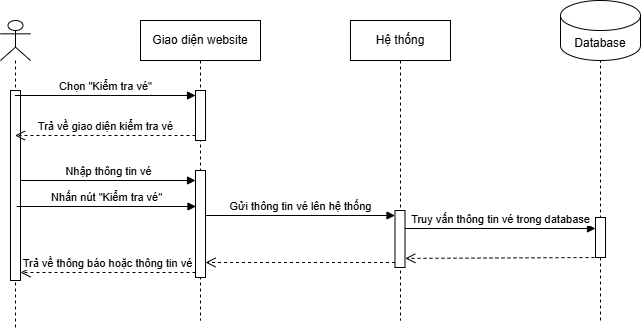

The diagram above was exported from draw.io. Its source (the exported page's mxGraphModel, read from the mxfile embedded in the PNG):
<mxGraphModel dx="1044" dy="527" grid="0" gridSize="10" guides="1" tooltips="1" connect="1" arrows="1" fold="1" page="1" pageScale="1" pageWidth="850" pageHeight="1100" math="0" shadow="0">
  <root>
    <mxCell id="0" />
    <mxCell id="1" parent="0" />
    <mxCell id="aM9ryv3xv72pqoxQDRHE-5" value="Hệ thống" style="shape=umlLifeline;perimeter=lifelinePerimeter;whiteSpace=wrap;html=1;container=0;dropTarget=0;collapsible=0;recursiveResize=0;outlineConnect=0;portConstraint=eastwest;newEdgeStyle={&quot;edgeStyle&quot;:&quot;elbowEdgeStyle&quot;,&quot;elbow&quot;:&quot;vertical&quot;,&quot;curved&quot;:0,&quot;rounded&quot;:0};" parent="1" vertex="1">
      <mxGeometry x="460" y="40" width="100" height="300" as="geometry" />
    </mxCell>
    <mxCell id="aM9ryv3xv72pqoxQDRHE-1" value="Giao diện website" style="shape=umlLifeline;perimeter=lifelinePerimeter;whiteSpace=wrap;html=1;container=0;dropTarget=0;collapsible=0;recursiveResize=0;outlineConnect=0;portConstraint=eastwest;newEdgeStyle={&quot;edgeStyle&quot;:&quot;elbowEdgeStyle&quot;,&quot;elbow&quot;:&quot;vertical&quot;,&quot;curved&quot;:0,&quot;rounded&quot;:0};" parent="1" vertex="1">
      <mxGeometry x="250" y="40" width="120" height="300" as="geometry" />
    </mxCell>
    <mxCell id="KEnHZENrhz9VVweAeUwI-12" value="" style="html=1;points=[[0,0,0,0,5],[0,1,0,0,-5],[1,0,0,0,5],[1,1,0,0,-5]];perimeter=orthogonalPerimeter;outlineConnect=0;targetShapes=umlLifeline;portConstraint=eastwest;newEdgeStyle={&quot;curved&quot;:0,&quot;rounded&quot;:0};" vertex="1" parent="aM9ryv3xv72pqoxQDRHE-1">
      <mxGeometry x="55" y="70" width="10" height="50" as="geometry" />
    </mxCell>
    <mxCell id="KEnHZENrhz9VVweAeUwI-22" value="" style="html=1;points=[[0,0,0,0,5],[0,1,0,0,-5],[1,0,0,0,5],[1,1,0,0,-5]];perimeter=orthogonalPerimeter;outlineConnect=0;targetShapes=umlLifeline;portConstraint=eastwest;newEdgeStyle={&quot;curved&quot;:0,&quot;rounded&quot;:0};" vertex="1" parent="aM9ryv3xv72pqoxQDRHE-1">
      <mxGeometry x="55" y="150" width="10" height="107" as="geometry" />
    </mxCell>
    <mxCell id="KEnHZENrhz9VVweAeUwI-1" value="" style="shape=umlLifeline;perimeter=lifelinePerimeter;whiteSpace=wrap;html=1;container=1;dropTarget=0;collapsible=0;recursiveResize=0;outlineConnect=0;portConstraint=eastwest;newEdgeStyle={&quot;curved&quot;:0,&quot;rounded&quot;:0};participant=umlActor;" vertex="1" parent="1">
      <mxGeometry x="110" y="40" width="30" height="310" as="geometry" />
    </mxCell>
    <mxCell id="KEnHZENrhz9VVweAeUwI-19" value="" style="html=1;points=[[0,0,0,0,5],[0,1,0,0,-5],[1,0,0,0,5],[1,1,0,0,-5]];perimeter=orthogonalPerimeter;outlineConnect=0;targetShapes=umlLifeline;portConstraint=eastwest;newEdgeStyle={&quot;curved&quot;:0,&quot;rounded&quot;:0};" vertex="1" parent="KEnHZENrhz9VVweAeUwI-1">
      <mxGeometry x="10" y="70" width="10" height="190" as="geometry" />
    </mxCell>
    <mxCell id="KEnHZENrhz9VVweAeUwI-5" value="Database" style="shape=cylinder3;whiteSpace=wrap;html=1;boundedLbl=1;backgroundOutline=1;size=15;" vertex="1" parent="1">
      <mxGeometry x="670" y="20" width="80" height="60" as="geometry" />
    </mxCell>
    <mxCell id="KEnHZENrhz9VVweAeUwI-7" value="" style="endArrow=none;dashed=1;html=1;rounded=0;" edge="1" parent="1">
      <mxGeometry width="50" height="50" relative="1" as="geometry">
        <mxPoint x="710" y="340" as="sourcePoint" />
        <mxPoint x="710" y="80" as="targetPoint" />
      </mxGeometry>
    </mxCell>
    <mxCell id="KEnHZENrhz9VVweAeUwI-13" value="Chọn &quot;Kiểm tra vé&quot;" style="html=1;verticalAlign=bottom;endArrow=block;curved=0;rounded=0;entryX=0;entryY=0;entryDx=0;entryDy=5;" edge="1" target="KEnHZENrhz9VVweAeUwI-12" parent="1" source="KEnHZENrhz9VVweAeUwI-1">
      <mxGeometry relative="1" as="geometry">
        <mxPoint x="235" y="115" as="sourcePoint" />
      </mxGeometry>
    </mxCell>
    <mxCell id="KEnHZENrhz9VVweAeUwI-14" value="Trả về giao diện kiểm tra vé" style="html=1;verticalAlign=bottom;endArrow=open;dashed=1;endSize=8;curved=0;rounded=0;exitX=0;exitY=1;exitDx=0;exitDy=-5;" edge="1" source="KEnHZENrhz9VVweAeUwI-12" parent="1" target="KEnHZENrhz9VVweAeUwI-1">
      <mxGeometry relative="1" as="geometry">
        <mxPoint x="235" y="185" as="targetPoint" />
      </mxGeometry>
    </mxCell>
    <mxCell id="KEnHZENrhz9VVweAeUwI-21" value="Nhấn nút &quot;Kiểm tra vé&quot;" style="html=1;verticalAlign=bottom;endArrow=block;curved=0;rounded=0;" edge="1" parent="1">
      <mxGeometry width="80" relative="1" as="geometry">
        <mxPoint x="126" y="226" as="sourcePoint" />
        <mxPoint x="305.5" y="226" as="targetPoint" />
      </mxGeometry>
    </mxCell>
    <mxCell id="KEnHZENrhz9VVweAeUwI-23" value="Gửi thông tin vé lên hệ thống" style="html=1;verticalAlign=bottom;endArrow=block;curved=0;rounded=0;" edge="1" parent="1" target="KEnHZENrhz9VVweAeUwI-27">
      <mxGeometry width="80" relative="1" as="geometry">
        <mxPoint x="315" y="235" as="sourcePoint" />
        <mxPoint x="509.5" y="235" as="targetPoint" />
      </mxGeometry>
    </mxCell>
    <mxCell id="KEnHZENrhz9VVweAeUwI-27" value="" style="html=1;points=[[0,0,0,0,5],[0,1,0,0,-5],[1,0,0,0,5],[1,1,0,0,-5]];perimeter=orthogonalPerimeter;outlineConnect=0;targetShapes=umlLifeline;portConstraint=eastwest;newEdgeStyle={&quot;curved&quot;:0,&quot;rounded&quot;:0};" vertex="1" parent="1">
      <mxGeometry x="504.5" y="230" width="10" height="57" as="geometry" />
    </mxCell>
    <mxCell id="KEnHZENrhz9VVweAeUwI-28" value="Truy vấn thông tin vé trong database" style="html=1;verticalAlign=bottom;endArrow=block;curved=0;rounded=0;" edge="1" parent="1">
      <mxGeometry width="80" relative="1" as="geometry">
        <mxPoint x="514.5" y="248" as="sourcePoint" />
        <mxPoint x="705" y="248" as="targetPoint" />
      </mxGeometry>
    </mxCell>
    <mxCell id="KEnHZENrhz9VVweAeUwI-29" value="" style="html=1;points=[[0,0,0,0,5],[0,1,0,0,-5],[1,0,0,0,5],[1,1,0,0,-5]];perimeter=orthogonalPerimeter;outlineConnect=0;targetShapes=umlLifeline;portConstraint=eastwest;newEdgeStyle={&quot;curved&quot;:0,&quot;rounded&quot;:0};" vertex="1" parent="1">
      <mxGeometry x="705" y="237" width="10" height="40" as="geometry" />
    </mxCell>
    <mxCell id="KEnHZENrhz9VVweAeUwI-30" value="" style="html=1;verticalAlign=bottom;endArrow=open;dashed=1;endSize=8;curved=0;rounded=0;entryX=0.548;entryY=0.703;entryDx=0;entryDy=0;entryPerimeter=0;" edge="1" parent="1">
      <mxGeometry relative="1" as="geometry">
        <mxPoint x="710" y="277" as="sourcePoint" />
        <mxPoint x="514.8" y="277.9" as="targetPoint" />
      </mxGeometry>
    </mxCell>
    <mxCell id="KEnHZENrhz9VVweAeUwI-31" value="" style="html=1;verticalAlign=bottom;endArrow=open;dashed=1;endSize=8;curved=0;rounded=0;exitX=0;exitY=1;exitDx=0;exitDy=-5;exitPerimeter=0;" edge="1" parent="1" source="KEnHZENrhz9VVweAeUwI-27" target="KEnHZENrhz9VVweAeUwI-22">
      <mxGeometry relative="1" as="geometry">
        <mxPoint x="510" y="285" as="sourcePoint" />
        <mxPoint x="315" y="290" as="targetPoint" />
      </mxGeometry>
    </mxCell>
    <mxCell id="KEnHZENrhz9VVweAeUwI-32" value="Nhập thông tin vé" style="html=1;verticalAlign=bottom;endArrow=block;curved=0;rounded=0;" edge="1" parent="1" target="KEnHZENrhz9VVweAeUwI-22">
      <mxGeometry width="80" relative="1" as="geometry">
        <mxPoint x="130" y="200" as="sourcePoint" />
        <mxPoint x="210" y="200" as="targetPoint" />
      </mxGeometry>
    </mxCell>
    <mxCell id="KEnHZENrhz9VVweAeUwI-33" value="Trả về thông báo hoặc thông tin vé" style="html=1;verticalAlign=bottom;endArrow=open;dashed=1;endSize=8;curved=0;rounded=0;exitX=0;exitY=1;exitDx=0;exitDy=-5;exitPerimeter=0;" edge="1" parent="1" source="KEnHZENrhz9VVweAeUwI-22" target="KEnHZENrhz9VVweAeUwI-19">
      <mxGeometry relative="1" as="geometry">
        <mxPoint x="300" y="290" as="sourcePoint" />
        <mxPoint x="220" y="290" as="targetPoint" />
      </mxGeometry>
    </mxCell>
  </root>
</mxGraphModel>